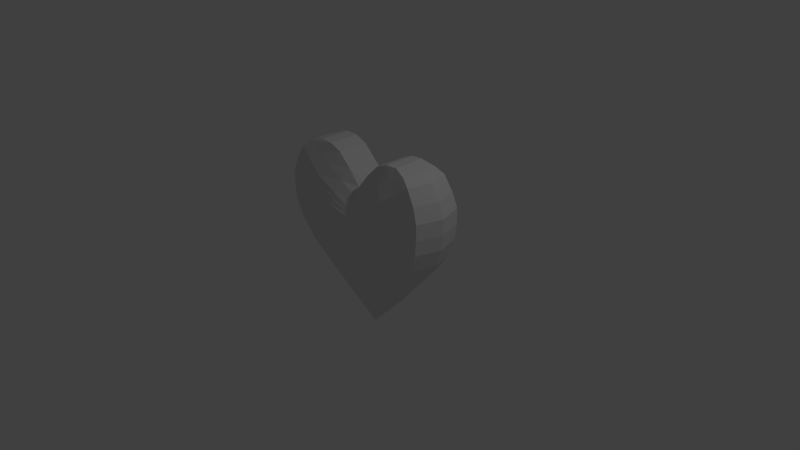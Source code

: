 # Source: heart.blend  (saved by Blender 2.75.0; exported with 4.5.12 LTS)
import bpy
from mathutils import Matrix  # noqa: F401  (used for matrix-valued properties, if any)

bpy.ops.wm.read_factory_settings(use_empty=True)
scene = bpy.context.scene
scene.name = 'Scene'

# ---- collections
col_collection_1 = bpy.data.collections.new('Collection 1'); scene.collection.children.link(col_collection_1)

# ---- materials (node trees are filled in below, after node groups)
mat_material = bpy.data.materials.new('Material')
mat_material.alpha_threshold = 0.0
mat_material.use_transparent_shadow = False
mat_material.roughness = 0.5
mat_material.line_color = (0.0, 0.0, 0.0, 1.0)

# ---- material node trees

# ---- world
world_world = bpy.data.worlds.new('World'); scene.world = world_world
world_world.color = (0.05088, 0.05088, 0.05088)
world_world.use_sun_shadow = False
world_world.sun_shadow_jitter_overblur = 0.0
world_world.cycles.sampling_method = 'MANUAL'
world_world.cycles.sample_map_resolution = 256

# ---- cameras
cam_camera = bpy.data.cameras.new('Camera')
cam_camera.clip_end = 100.0
cam_camera.lens = 35.0
cam_camera.sensor_width = 32.0
cam_camera.sensor_height = 18.0
cam_camera.ortho_scale = 7.314
cam_camera.dof.focus_distance = 0.0
cam_camera.dof.aperture_fstop = 128.0

# ---- lights
light_lamp = bpy.data.lights.new('Lamp', 'POINT')
light_lamp.transmission_factor = 0.0
light_lamp.cutoff_distance = 30.0
light_lamp.energy = 100.0
light_lamp.shadow_buffer_clip_start = 1.001
light_lamp.shadow_soft_size = 0.1
light_lamp.shadow_maximum_resolution = 0.006
light_lamp.use_absolute_resolution = True
light_lamp.cycles.use_multiple_importance_sampling = False

# ---- meshes
me_cube = bpy.data.meshes.new('Cube')
me_cube.from_pydata([(1.106, -0.338, 0.5128), (0.8615, 0.2734, 0.01813), (0.8615, -0.2734, 0.01813), (-0.8615, -0.2734, 0.01813), (-0.8615, 0.2734, 0.01813), (2.384e-07, 0.3496, 0.01813), (-5.364e-07, -0.3496, 0.01813), (1.106, 0.338, 0.5128), (0.9421, -3.119e-07, 0.01813), (-0.9421, -6.184e-08, 0.01813), (8.941e-08, -8.268e-08, -1.0), (-1.106, -0.338, 0.5128), (-1.106, 0.338, 0.5128), (3.269e-07, 0.4324, 0.5128), (-6.312e-07, -0.4324, 0.5128), (1.21, -3.415e-07, 0.5128), (-1.21, -3.226e-08, 0.5128), (0.9519, -0.3001, 1.317), (1.131, -0.338, 0.9262), (1.131, 0.338, 0.9262), (-1.131, -0.338, 0.9262), (-1.131, 0.338, 0.9262), (3.269e-07, 0.4324, 0.6829), (-6.312e-07, -0.4324, 0.6829), (1.237, -3.415e-07, 0.9262), (-1.237, -3.226e-08, 0.9262), (0.6693, -0.2085, 1.454), (0.9519, 0.3001, 1.317), (-0.9519, -0.3001, 1.317), (-0.9519, 0.3001, 1.317), (2.75e-07, 0.3838, 0.7715), (-5.757e-07, -0.3838, 0.7715), (1.041, -3.247e-07, 1.317), (-1.041, -5.013e-08, 1.317), (0.6693, 0.2085, 1.454), (-0.6693, -0.2085, 1.454), (-0.6693, 0.2085, 1.454), (7.226e-08, 0.2085, 1.008), (-3.897e-07, -0.2085, 1.008), (0.6693, -2.638e-07, 1.454), (-0.6693, -1.147e-07, 1.454), (-1.587e-07, -1.892e-07, 1.065), (0.5, 0.3496, 0.01813), (0.5, -0.3496, 0.01813), (0.6183, 0.4324, 0.5128), (0.6183, -0.4324, 0.5128), (0.6183, 0.4324, 0.8045), (0.6183, -0.4324, 0.8045), (0.5489, 0.3838, 1.044), (0.5489, -0.3838, 1.044), (0.3392, 0.2085, 1.376), (0.3392, -0.2085, 1.376), (0.3392, -2.265e-07, 1.376), (-0.5, 0.3496, 0.01813), (-0.5, -0.3496, 0.01813), (-0.6183, -0.4324, 0.5128), (-0.6183, 0.4324, 0.5128), (-0.6183, -0.4324, 0.8045), (-0.6183, 0.4324, 0.8045), (-0.5489, -0.3838, 1.044), (-0.5489, 0.3838, 1.044), (-0.3392, -0.2085, 1.376), (-0.3392, 0.2085, 1.376), (-0.3392, -1.519e-07, 1.376), (-1.158, 0.169, 0.5128), (1.639e-07, 0.1748, -0.4909), (0.9018, -0.1367, 0.01813), (-0.7072, 0.3115, 0.01813), (-0.7072, -0.3115, 0.01813), (-0.9018, 0.1367, 0.01813), (-2.235e-07, -0.1748, -0.4909), (0.25, 0.3496, 0.01813), (0.25, -0.3496, 0.01813), (1.118, -3.267e-07, 0.2654), (-0.8745, -0.3852, 0.5128), (-0.5, -7.226e-08, -0.4909), (0.9018, 0.1367, 0.01813), (-0.9018, -0.1367, 0.01813), (1.023, 0.3057, 0.2654), (-0.4572, -0.1367, -0.4909), (-0.8745, 0.3852, 0.5128), (2.827e-07, 0.391, 0.2654), (1.158, -0.169, 0.5128), (-1.023, 0.3057, 0.2654), (-0.4572, 0.1367, -0.4909), (0.5, -1.973e-07, -0.4909), (0.4572, -0.1367, -0.4909), (0.4572, 0.1367, -0.4909), (0.3091, 0.4324, 0.5128), (0.3091, -0.4324, 0.5128), (3.269e-07, 0.4324, 0.5978), (1.158, 0.169, 0.5128), (-1.158, -0.169, 0.5128), (-1.237, -3.226e-08, 0.7195), (-1.131, -0.338, 0.7195), (-6.312e-07, -0.4324, 0.5978), (1.023, -0.3057, 0.2654), (-5.838e-07, -0.391, 0.2654), (-1.023, -0.3057, 0.2654), (-1.118, -4.705e-08, 0.2654), (-1.184, 0.169, 0.9262), (-0.8745, -0.3852, 0.8654), (-0.8745, 0.3852, 0.8654), (1.184, -0.169, 0.9262), (0.3091, 0.4324, 0.7437), (0.3091, -0.4324, 0.7437), (-6.034e-07, -0.4081, 0.7272), (1.184, 0.169, 0.9262), (-1.184, -0.169, 0.9262), (1.067, -0.3191, 1.122), (1.167, -3.331e-07, 1.122), (1.067, 0.3191, 1.122), (1.131, 0.338, 0.7195), (-1.131, 0.338, 0.7195), (1.237, -3.415e-07, 0.7195), (1.131, -0.338, 0.7195), (-0.9965, 0.1501, 1.317), (-0.7764, -0.342, 1.181), (-0.7764, 0.342, 1.181), (0.9965, -0.1501, 1.317), (0.2745, 0.3838, 0.908), (0.2745, -0.3838, 0.908), (0.8366, 0.2543, 1.397), (0.9965, 0.1501, 1.317), (-0.9965, -0.1501, 1.317), (-0.8836, -8.24e-08, 1.397), (1.736e-07, 0.2962, 0.909), (-0.8366, 0.2543, 1.397), (-1.067, -0.3191, 1.122), (-1.167, -4.12e-08, 1.122), (3.01e-07, 0.4081, 0.7272), (-1.067, 0.3191, 1.122), (-0.6693, 0.1042, 1.454), (-0.5042, -0.2085, 1.445), (-0.5042, 0.2085, 1.445), (0.6693, -0.1042, 1.454), (0.1696, 0.2085, 1.211), (0.1696, -0.2085, 1.211), (-2.742e-07, -0.1042, 1.046), (0.6693, 0.1042, 1.454), (-0.6693, -0.1042, 1.454), (-4.324e-08, 0.1042, 1.046), (0.5042, -2.451e-07, 1.445), (-0.1696, -1.706e-07, 1.211), (0.8836, -2.942e-07, 1.397), (0.8366, -0.2543, 1.397), (-4.827e-07, -0.2962, 0.909), (-0.8366, -0.2543, 1.397), (0.7072, 0.3115, 0.01813), (0.7072, -0.3115, 0.01813), (0.8745, 0.3852, 0.5128), (0.8745, -0.3852, 0.5128), (0.8745, 0.3852, 0.8654), (0.8745, -0.3852, 0.8654), (0.7764, 0.342, 1.181), (0.7764, -0.342, 1.181), (0.5042, 0.2085, 1.445), (0.5042, -0.2085, 1.445), (0.1696, -2.079e-07, 1.211), (0.4441, 0.2962, 1.21), (0.3392, -0.1042, 1.376), (0.3392, 0.1042, 1.376), (0.5836, 0.4081, 0.9245), (0.4441, -0.2962, 1.21), (0.6183, -0.4324, 0.6586), (0.5836, -0.4081, 0.9245), (0.5591, 0.391, 0.2654), (0.6183, 0.4324, 0.6586), (0.5591, -0.391, 0.2654), (-0.25, 0.3496, 0.01813), (-0.25, -0.3496, 0.01813), (-0.3091, -0.4324, 0.5128), (-0.3091, 0.4324, 0.5128), (-0.3091, -0.4324, 0.7437), (-0.3091, 0.4324, 0.7437), (-0.2745, -0.3838, 0.908), (-0.2745, 0.3838, 0.908), (-0.1696, -0.2085, 1.211), (-0.1696, 0.2085, 1.211), (-0.5042, -1.333e-07, 1.445), (-0.4441, -0.2962, 1.21), (-0.3392, 0.1042, 1.376), (-0.3392, -0.1042, 1.376), (-0.5836, 0.4081, 0.9245), (-0.4441, 0.2962, 1.21), (-0.6183, 0.4324, 0.6586), (-0.5836, -0.4081, 0.9245), (-0.6183, -0.4324, 0.6586), (-0.5591, 0.391, 0.2654), (-0.5591, -0.391, 0.2654), (-0.7908, -0.3484, 0.2654), (-0.2796, 0.391, 0.2654), (-0.8745, -0.3852, 0.6891), (-0.8254, -0.3636, 1.023), (-0.3091, 0.4324, 0.6282), (-0.222, 0.2962, 1.06), (-0.2918, 0.4081, 0.8259), (-0.1696, -0.1042, 1.211), (-0.1696, 0.1042, 1.211), (-0.6403, -0.2752, 1.304), (0.2796, -0.391, 0.2654), (0.8745, 0.3852, 0.6891), (0.7908, 0.3483, 0.2654), (0.2918, -0.4081, 0.8259), (0.3091, -0.4324, 0.6282), (0.222, -0.2962, 1.06), (0.8254, 0.3636, 1.023), (0.5042, 0.1042, 1.445), (0.5042, -0.1042, 1.445), (0.6403, 0.2752, 1.304), (0.222, 0.2962, 1.06), (-0.8601, -0.1271, 1.397), (-0.222, -0.2962, 1.06), (0.8601, -0.1271, 1.397), (-0.5042, 0.1042, 1.445), (-0.5042, -0.1042, 1.445), (0.1696, -0.1042, 1.211), (0.1696, 0.1042, 1.211), (-1.117, 0.1595, 1.122), (-0.8254, 0.3636, 1.023), (0.2918, 0.4081, 0.8259), (-1.117, -0.1595, 1.122), (-0.6403, 0.2752, 1.304), (-0.8601, 0.1271, 1.397), (0.8601, 0.1271, 1.397), (0.6403, -0.2752, 1.304), (0.8745, -0.3852, 0.6891), (-0.8745, 0.3852, 0.6891), (1.184, 0.169, 0.7195), (1.184, -0.169, 0.7195), (1.117, 0.1595, 1.122), (0.8254, -0.3636, 1.023), (1.117, -0.1595, 1.122), (-0.2918, -0.4081, 0.8259), (-1.07, 0.1529, 0.2654), (0.2796, 0.391, 0.2654), (1.07, -0.1529, 0.2654), (-1.07, -0.1529, 0.2654), (-0.3091, -0.4324, 0.6282), (-1.184, -0.169, 0.7195), (0.3536, 0.2432, -0.2364), (-0.3536, -0.2432, -0.2364), (0.3091, 0.4324, 0.6282), (-0.7908, 0.3483, 0.2654), (1.07, 0.1529, 0.2654), (-1.184, 0.169, 0.7195), (0.7908, -0.3484, 0.2654), (0.3536, -0.2432, -0.2364), (-0.3536, 0.2432, -0.2364), (-0.2796, -0.391, 0.2654)], [], [(249, 97, 14, 171), (10, 75, 84), (248, 84, 4, 67), (247, 149, 43, 72), (246, 96, 0, 151), (245, 93, 25, 100), (244, 78, 7, 91), (10, 87, 85), (10, 85, 86), (243, 83, 12, 80), (10, 79, 75), (242, 90, 22, 104), (241, 170, 54, 68), (240, 65, 5, 71), (239, 94, 20, 108), (238, 95, 23, 173), (237, 98, 11, 92), (236, 73, 15, 82), (235, 81, 13, 88), (234, 99, 16, 64), (233, 106, 31, 175), (232, 110, 32, 119), (231, 109, 17, 155), (230, 111, 27, 123), (229, 114, 24, 103), (228, 112, 19, 107), (227, 113, 21, 102), (226, 115, 18, 153), (225, 145, 26, 157), (224, 122, 34, 139), (223, 125, 40, 132), (222, 127, 36, 134), (221, 128, 28, 124), (220, 130, 30, 120), (219, 131, 29, 118), (218, 129, 33, 116), (217, 141, 41, 158), (216, 138, 38, 137), (215, 140, 35, 133), (214, 132, 40, 179), (213, 144, 39, 135), (212, 146, 38, 177), (211, 147, 35, 140), (210, 126, 37, 136), (209, 159, 50, 156), (208, 160, 51, 157), (207, 161, 52, 142), (206, 162, 48, 154), (205, 163, 51, 137), (204, 164, 47, 105), (203, 165, 49, 121), (202, 166, 44, 150), (201, 167, 46, 152), (200, 168, 45, 89), (199, 180, 61, 133), (198, 181, 63, 143), (197, 182, 61, 177), (196, 183, 60, 176), (195, 184, 62, 178), (194, 185, 58, 174), (193, 186, 59, 117), (192, 187, 57, 101), (191, 188, 56, 172), (190, 189, 55, 74), (98, 190, 74, 11), (3, 68, 190, 98), (68, 54, 189, 190), (81, 191, 172, 13), (5, 169, 191, 81), (169, 53, 188, 191), (94, 192, 101, 20), (11, 74, 192, 94), (74, 55, 187, 192), (128, 193, 117, 28), (20, 101, 193, 128), (101, 57, 186, 193), (90, 194, 174, 22), (13, 172, 194, 90), (172, 56, 185, 194), (126, 195, 178, 37), (30, 176, 195, 126), (176, 60, 184, 195), (130, 196, 176, 30), (22, 174, 196, 130), (174, 58, 183, 196), (138, 197, 177, 38), (41, 143, 197, 138), (143, 63, 182, 197), (141, 198, 143, 41), (37, 178, 198, 141), (178, 62, 181, 198), (147, 199, 133, 35), (28, 117, 199, 147), (117, 59, 180, 199), (97, 200, 89, 14), (6, 72, 200, 97), (72, 43, 168, 200), (112, 201, 152, 19), (7, 150, 201, 112), (150, 44, 167, 201), (78, 202, 150, 7), (1, 148, 202, 78), (148, 42, 166, 202), (106, 203, 121, 31), (23, 105, 203, 106), (105, 47, 165, 203), (95, 204, 105, 23), (14, 89, 204, 95), (89, 45, 164, 204), (146, 205, 137, 38), (31, 121, 205, 146), (121, 49, 163, 205), (111, 206, 154, 27), (19, 152, 206, 111), (152, 46, 162, 206), (139, 207, 142, 39), (34, 156, 207, 139), (156, 50, 161, 207), (135, 208, 157, 26), (39, 142, 208, 135), (142, 52, 160, 208), (122, 209, 156, 34), (27, 154, 209, 122), (154, 48, 159, 209), (159, 210, 136, 50), (48, 120, 210, 159), (120, 30, 126, 210), (125, 211, 140, 40), (33, 124, 211, 125), (124, 28, 147, 211), (180, 212, 177, 61), (59, 175, 212, 180), (175, 31, 146, 212), (145, 213, 135, 26), (17, 119, 213, 145), (119, 32, 144, 213), (181, 214, 179, 63), (62, 134, 214, 181), (134, 36, 132, 214), (182, 215, 133, 61), (63, 179, 215, 182), (179, 40, 140, 215), (160, 216, 137, 51), (52, 158, 216, 160), (158, 41, 138, 216), (161, 217, 158, 52), (50, 136, 217, 161), (136, 37, 141, 217), (131, 218, 116, 29), (21, 100, 218, 131), (100, 25, 129, 218), (183, 219, 118, 60), (58, 102, 219, 183), (102, 21, 131, 219), (162, 220, 120, 48), (46, 104, 220, 162), (104, 22, 130, 220), (129, 221, 124, 33), (25, 108, 221, 129), (108, 20, 128, 221), (184, 222, 134, 62), (60, 118, 222, 184), (118, 29, 127, 222), (127, 223, 132, 36), (29, 116, 223, 127), (116, 33, 125, 223), (144, 224, 139, 39), (32, 123, 224, 144), (123, 27, 122, 224), (163, 225, 157, 51), (49, 155, 225, 163), (155, 17, 145, 225), (164, 226, 153, 47), (45, 151, 226, 164), (151, 0, 115, 226), (185, 227, 102, 58), (56, 80, 227, 185), (80, 12, 113, 227), (114, 228, 107, 24), (15, 91, 228, 114), (91, 7, 112, 228), (115, 229, 103, 18), (0, 82, 229, 115), (82, 15, 114, 229), (110, 230, 123, 32), (24, 107, 230, 110), (107, 19, 111, 230), (165, 231, 155, 49), (47, 153, 231, 165), (153, 18, 109, 231), (109, 232, 119, 17), (18, 103, 232, 109), (103, 24, 110, 232), (186, 233, 175, 59), (57, 173, 233, 186), (173, 23, 106, 233), (83, 234, 64, 12), (4, 69, 234, 83), (69, 9, 99, 234), (166, 235, 88, 44), (42, 71, 235, 166), (71, 5, 81, 235), (96, 236, 82, 0), (2, 66, 236, 96), (66, 8, 73, 236), (99, 237, 92, 16), (9, 77, 237, 99), (77, 3, 98, 237), (187, 238, 173, 57), (55, 171, 238, 187), (171, 14, 95, 238), (93, 239, 108, 25), (16, 92, 239, 93), (92, 11, 94, 239), (148, 240, 71, 42), (1, 87, 240, 148), (87, 10, 65, 240), (79, 241, 68, 3), (10, 70, 241, 79), (70, 6, 170, 241), (167, 242, 104, 46), (44, 88, 242, 167), (88, 13, 90, 242), (75, 77, 9), (75, 79, 77), (79, 3, 77), (188, 243, 80, 56), (53, 67, 243, 188), (67, 4, 83, 243), (86, 66, 2), (86, 85, 66), (85, 8, 66), (85, 76, 8), (85, 87, 76), (87, 1, 76), (73, 244, 91, 15), (8, 76, 244, 73), (76, 1, 78, 244), (113, 245, 100, 21), (12, 64, 245, 113), (64, 16, 93, 245), (168, 246, 151, 45), (43, 149, 246, 168), (149, 2, 96, 246), (70, 247, 72, 6), (10, 86, 247, 70), (86, 2, 149, 247), (169, 248, 67, 53), (5, 65, 248, 169), (65, 10, 84, 248), (84, 69, 4), (84, 75, 69), (75, 9, 69), (189, 249, 171, 55), (54, 170, 249, 189), (170, 6, 97, 249)])
me_cube.materials.append(mat_material)
me_cube.use_remesh_preserve_volume = False
me_cube.use_remesh_preserve_attributes = False
me_cube.use_mirror_vertex_groups = False
me_cube.update()

# ---- objects
ob_cube = bpy.data.objects.new('Cube', me_cube)
ob_lamp = bpy.data.objects.new('Lamp', light_lamp)
ob_camera = bpy.data.objects.new('Camera', cam_camera)

# ---- transforms, parenting, visibility, modifiers, constraints
ob_cube.location = (0.0, 0.0, 0.0)
ob_cube.lock_rotations_4d = False
ob_cube.empty_display_type = 'ARROWS'
ob_cube.lineart.crease_threshold = 0.0
ob_lamp.location = (4.076, 1.005, 5.904)
ob_lamp.rotation_euler = (0.6503, 0.05522, 1.866)
ob_lamp.lock_rotations_4d = False
ob_lamp.empty_display_type = 'ARROWS'
ob_lamp.color = (0.0, 0.0, 0.0, 0.0)
ob_lamp.lineart.crease_threshold = 0.0
ob_camera.location = (7.481, -6.508, 5.344)
ob_camera.rotation_euler = (1.109, 0.01082, 0.8149)
ob_camera.lock_rotations_4d = False
ob_camera.empty_display_type = 'ARROWS'
ob_camera.color = (0.0, 0.0, 0.0, 0.0)
ob_camera.display_type = 'WIRE'
ob_camera.lineart.crease_threshold = 0.0

# ---- collection membership
col_collection_1.objects.link(ob_cube)
col_collection_1.objects.link(ob_lamp)
col_collection_1.objects.link(ob_camera)

# ---- scene / render settings (as saved in the file)
scene.camera = ob_camera
scene.frame_start = 1; scene.frame_end = 250; scene.frame_set(1)
scene.render.engine = 'BLENDER_EEVEE_NEXT'
scene.render.resolution_percentage = 50
scene.render.dither_intensity = 0.0
scene.cycles.use_denoising = False
scene.cycles.samples = 10
scene.cycles.sampling_pattern = 'TABULATED_SOBOL'
scene.cycles.light_sampling_threshold = 0.0
scene.cycles.use_adaptive_sampling = False
scene.cycles.use_light_tree = False
scene.cycles.blur_glossy = 0.0
scene.cycles.pixel_filter_type = 'GAUSSIAN'
scene.cycles.sample_clamp_indirect = 0.0
scene.view_settings.view_transform = 'Standard'
bpy.context.view_layer.update()
